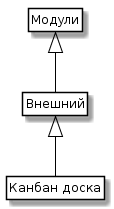

The diagram above was rendered by PlantUML. Its source (embedded in the PNG):
@startuml
skinparam class {
	BackgroundColor White
	ArrowColor Black
	BorderColor Black
}
class Модули
class Внешний
class "Канбан доска"

Модули <|-- Внешний
Внешний<|-- "Канбан доска"


hide members
hide circle
hide methods
@enduml